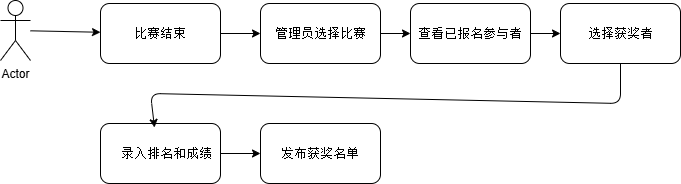

The diagram above was exported from draw.io. Its source (the exported page's mxGraphModel, read from the mxfile embedded in the PNG):
<mxGraphModel dx="1086" dy="615" grid="1" gridSize="10" guides="1" tooltips="1" connect="1" arrows="1" fold="1" page="1" pageScale="1" pageWidth="827" pageHeight="1169" math="0" shadow="0">
  <root>
    <mxCell id="0" />
    <mxCell id="1" parent="0" />
    <mxCell id="14" value="" style="edgeStyle=none;html=1;" edge="1" parent="1" source="2" target="3">
      <mxGeometry relative="1" as="geometry" />
    </mxCell>
    <mxCell id="2" value="Actor" style="shape=umlActor;verticalLabelPosition=bottom;verticalAlign=top;html=1;outlineConnect=0;" vertex="1" parent="1">
      <mxGeometry x="70" y="217" width="30" height="60" as="geometry" />
    </mxCell>
    <mxCell id="9" value="" style="edgeStyle=none;html=1;" edge="1" parent="1" source="3" target="8">
      <mxGeometry relative="1" as="geometry" />
    </mxCell>
    <mxCell id="3" value="&lt;p class=&quot;MsoNormal&quot;&gt;&lt;span style=&quot;mso-spacerun:'yes';font-family:宋体;mso-hansi-font-family:'Courier New';&lt;br/&gt;color:rgb(0,0,0);font-size:10.0000pt;mso-font-kerning:1.0000pt;&quot;&gt;&lt;font face=&quot;宋体&quot;&gt;比赛结束&lt;/font&gt;&lt;/span&gt;&lt;/p&gt;" style="rounded=1;whiteSpace=wrap;html=1;" vertex="1" parent="1">
      <mxGeometry x="170" y="220" width="120" height="60" as="geometry" />
    </mxCell>
    <mxCell id="13" value="" style="edgeStyle=none;html=1;" edge="1" parent="1" source="4" target="5">
      <mxGeometry relative="1" as="geometry" />
    </mxCell>
    <mxCell id="4" value="&lt;p class=&quot;MsoNormal&quot;&gt;&lt;span style=&quot;mso-spacerun:'yes';font-family:宋体;mso-hansi-font-family:'Courier New';&lt;br/&gt;color:rgb(0,0,0);font-size:10.0000pt;mso-font-kerning:1.0000pt;&quot;&gt;&amp;nbsp;&lt;font face=&quot;宋体&quot;&gt;录入排名和成绩&lt;/font&gt;&lt;/span&gt;&lt;/p&gt;" style="rounded=1;whiteSpace=wrap;html=1;" vertex="1" parent="1">
      <mxGeometry x="170" y="340" width="120" height="60" as="geometry" />
    </mxCell>
    <mxCell id="5" value="&lt;p class=&quot;MsoNormal&quot;&gt;&lt;span style=&quot;mso-spacerun:'yes';font-family:宋体;mso-hansi-font-family:'Courier New';&lt;br/&gt;color:rgb(0,0,0);font-size:10.0000pt;mso-font-kerning:1.0000pt;&quot;&gt;&lt;font face=&quot;宋体&quot;&gt;发布获奖名单&lt;/font&gt;&lt;/span&gt;&lt;/p&gt;" style="rounded=1;whiteSpace=wrap;html=1;" vertex="1" parent="1">
      <mxGeometry x="330" y="340" width="120" height="60" as="geometry" />
    </mxCell>
    <mxCell id="6" value="&lt;p class=&quot;MsoNormal&quot;&gt;&lt;span style=&quot;mso-spacerun:'yes';font-family:宋体;mso-hansi-font-family:'Courier New';&lt;br/&gt;color:rgb(0,0,0);font-size:10.0000pt;mso-font-kerning:1.0000pt;&quot;&gt;&lt;font face=&quot;宋体&quot;&gt;选择获奖者&lt;/font&gt;&lt;/span&gt;&lt;/p&gt;" style="rounded=1;whiteSpace=wrap;html=1;" vertex="1" parent="1">
      <mxGeometry x="630" y="220" width="120" height="60" as="geometry" />
    </mxCell>
    <mxCell id="11" value="" style="edgeStyle=none;html=1;" edge="1" parent="1" source="7" target="6">
      <mxGeometry relative="1" as="geometry" />
    </mxCell>
    <mxCell id="7" value="&lt;p class=&quot;MsoNormal&quot;&gt;&lt;span style=&quot;mso-spacerun:'yes';font-family:宋体;mso-hansi-font-family:'Courier New';&lt;br/&gt;color:rgb(0,0,0);font-size:10.0000pt;mso-font-kerning:1.0000pt;&quot;&gt;&lt;font face=&quot;宋体&quot;&gt;查看已报名参与者&lt;/font&gt;&lt;/span&gt;&lt;/p&gt;" style="rounded=1;whiteSpace=wrap;html=1;" vertex="1" parent="1">
      <mxGeometry x="480" y="220" width="120" height="60" as="geometry" />
    </mxCell>
    <mxCell id="10" value="" style="edgeStyle=none;html=1;" edge="1" parent="1" source="8" target="7">
      <mxGeometry relative="1" as="geometry" />
    </mxCell>
    <mxCell id="8" value="&lt;p class=&quot;MsoNormal&quot;&gt;&lt;span style=&quot;mso-spacerun:'yes';font-family:宋体;mso-hansi-font-family:'Courier New';&lt;br/&gt;color:rgb(0,0,0);font-size:10.0000pt;mso-font-kerning:1.0000pt;&quot;&gt;&lt;font face=&quot;宋体&quot;&gt;管理员选择比赛&lt;/font&gt;&lt;/span&gt;&lt;/p&gt;" style="rounded=1;whiteSpace=wrap;html=1;" vertex="1" parent="1">
      <mxGeometry x="330" y="220" width="120" height="60" as="geometry" />
    </mxCell>
    <mxCell id="12" style="edgeStyle=none;html=1;entryX=0.45;entryY=0.067;entryDx=0;entryDy=0;entryPerimeter=0;" edge="1" parent="1" source="6" target="4">
      <mxGeometry relative="1" as="geometry">
        <Array as="points">
          <mxPoint x="690" y="320" />
          <mxPoint x="220" y="310" />
        </Array>
      </mxGeometry>
    </mxCell>
  </root>
</mxGraphModel>